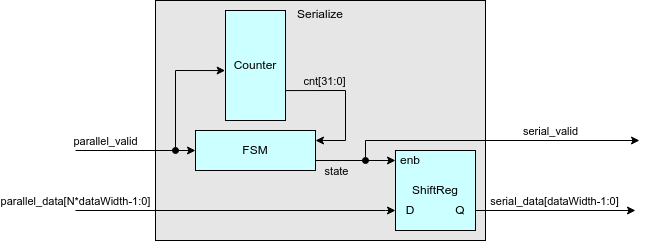

The diagram above was exported from draw.io. Its source (the exported page's mxGraphModel, read from the mxfile embedded in the PNG):
<mxGraphModel dx="1430" dy="800" grid="1" gridSize="10" guides="1" tooltips="1" connect="1" arrows="1" fold="1" page="0" pageScale="1" pageWidth="850" pageHeight="1100" math="0" shadow="0">
  <root>
    <mxCell id="0" />
    <mxCell id="1" parent="0" />
    <mxCell id="23" value="Serialize" style="rounded=0;whiteSpace=wrap;html=1;fillColor=#E6E6E6;verticalAlign=top;" vertex="1" parent="1">
      <mxGeometry y="320" width="330" height="240" as="geometry" />
    </mxCell>
    <mxCell id="2" value="FSM" style="rounded=0;whiteSpace=wrap;html=1;fillColor=#CCFFFF;" vertex="1" parent="1">
      <mxGeometry x="40" y="450" width="120" height="40" as="geometry" />
    </mxCell>
    <mxCell id="3" value="ShiftReg" style="rounded=0;whiteSpace=wrap;html=1;fillColor=#CCFFFF;" vertex="1" parent="1">
      <mxGeometry x="240" y="470" width="80" height="80" as="geometry" />
    </mxCell>
    <mxCell id="4" value="" style="endArrow=classic;html=1;rounded=0;curved=0;entryX=0;entryY=0.5;entryDx=0;entryDy=0;" edge="1" parent="1" target="13">
      <mxGeometry width="50" height="50" relative="1" as="geometry">
        <mxPoint x="-80" y="530" as="sourcePoint" />
        <mxPoint x="130" y="480" as="targetPoint" />
        <Array as="points">
          <mxPoint x="230" y="530" />
        </Array>
      </mxGeometry>
    </mxCell>
    <mxCell id="5" value="parallel_data[N*dataWidth-1:0]" style="edgeLabel;html=1;align=center;verticalAlign=middle;resizable=0;points=[];labelBackgroundColor=none;" vertex="1" connectable="0" parent="4">
      <mxGeometry x="-0.05" y="1" relative="1" as="geometry">
        <mxPoint x="-153" y="-9" as="offset" />
      </mxGeometry>
    </mxCell>
    <mxCell id="6" value="" style="endArrow=classic;html=1;rounded=0;curved=0;exitX=1;exitY=0.5;exitDx=0;exitDy=0;" edge="1" parent="1" source="14">
      <mxGeometry width="50" height="50" relative="1" as="geometry">
        <mxPoint x="310" y="499.8" as="sourcePoint" />
        <mxPoint x="480" y="530" as="targetPoint" />
      </mxGeometry>
    </mxCell>
    <mxCell id="7" value="serial_data[dataWidth-1:0]" style="edgeLabel;html=1;align=center;verticalAlign=middle;resizable=0;points=[];labelBackgroundColor=none;" vertex="1" connectable="0" parent="6">
      <mxGeometry x="-0.05" y="1" relative="1" as="geometry">
        <mxPoint x="2" y="-9" as="offset" />
      </mxGeometry>
    </mxCell>
    <mxCell id="8" value="" style="endArrow=classic;html=1;rounded=0;curved=0;entryX=0;entryY=0.5;entryDx=0;entryDy=0;" edge="1" parent="1" target="2">
      <mxGeometry width="50" height="50" relative="1" as="geometry">
        <mxPoint x="-80" y="470" as="sourcePoint" />
        <mxPoint x="140" y="430" as="targetPoint" />
      </mxGeometry>
    </mxCell>
    <mxCell id="9" value="parallel_valid" style="edgeLabel;html=1;align=center;verticalAlign=middle;resizable=0;points=[];labelBackgroundColor=none;" vertex="1" connectable="0" parent="8">
      <mxGeometry x="-0.05" y="1" relative="1" as="geometry">
        <mxPoint x="-28" y="-9" as="offset" />
      </mxGeometry>
    </mxCell>
    <mxCell id="10" value="" style="endArrow=classic;html=1;rounded=0;curved=0;entryX=0;entryY=0.5;entryDx=0;entryDy=0;exitX=1;exitY=0.75;exitDx=0;exitDy=0;" edge="1" parent="1" source="2" target="12">
      <mxGeometry width="50" height="50" relative="1" as="geometry">
        <mxPoint x="180" y="510" as="sourcePoint" />
        <mxPoint x="90" y="380" as="targetPoint" />
        <Array as="points" />
      </mxGeometry>
    </mxCell>
    <mxCell id="11" value="state" style="edgeLabel;html=1;align=center;verticalAlign=middle;resizable=0;points=[];labelBackgroundColor=none;" vertex="1" connectable="0" parent="10">
      <mxGeometry x="-0.05" y="1" relative="1" as="geometry">
        <mxPoint x="-18" y="11" as="offset" />
      </mxGeometry>
    </mxCell>
    <mxCell id="12" value="enb" style="text;html=1;align=center;verticalAlign=middle;whiteSpace=wrap;rounded=0;" vertex="1" parent="1">
      <mxGeometry x="240" y="470" width="30" height="20" as="geometry" />
    </mxCell>
    <mxCell id="13" value="D" style="text;html=1;align=center;verticalAlign=middle;whiteSpace=wrap;rounded=0;" vertex="1" parent="1">
      <mxGeometry x="240" y="510" width="30" height="40" as="geometry" />
    </mxCell>
    <mxCell id="14" value="Q" style="text;html=1;align=center;verticalAlign=middle;whiteSpace=wrap;rounded=0;" vertex="1" parent="1">
      <mxGeometry x="290" y="510" width="30" height="40" as="geometry" />
    </mxCell>
    <mxCell id="15" value="" style="endArrow=classic;html=1;rounded=0;curved=0;entryX=-0.006;entryY=0.546;entryDx=0;entryDy=0;startArrow=oval;startFill=1;entryPerimeter=0;" edge="1" parent="1" target="17">
      <mxGeometry width="50" height="50" relative="1" as="geometry">
        <mxPoint x="20" y="470" as="sourcePoint" />
        <mxPoint x="70" y="370" as="targetPoint" />
        <Array as="points">
          <mxPoint x="20" y="390" />
        </Array>
      </mxGeometry>
    </mxCell>
    <mxCell id="17" value="Counter" style="rounded=0;whiteSpace=wrap;html=1;fillColor=#CCFFFF;" vertex="1" parent="1">
      <mxGeometry x="70" y="330" width="60" height="110" as="geometry" />
    </mxCell>
    <mxCell id="18" value="" style="endArrow=classic;html=1;rounded=0;curved=0;entryX=1;entryY=0.25;entryDx=0;entryDy=0;startArrow=none;startFill=0;exitX=0.998;exitY=0.728;exitDx=0;exitDy=0;exitPerimeter=0;" edge="1" parent="1" source="17" target="2">
      <mxGeometry width="50" height="50" relative="1" as="geometry">
        <mxPoint x="30" y="480" as="sourcePoint" />
        <mxPoint x="70" y="380" as="targetPoint" />
        <Array as="points">
          <mxPoint x="190" y="410" />
          <mxPoint x="190" y="460" />
        </Array>
      </mxGeometry>
    </mxCell>
    <mxCell id="20" value="cnt[31:0]" style="edgeLabel;html=1;align=center;verticalAlign=middle;resizable=0;points=[];labelBackgroundColor=none;" vertex="1" connectable="0" parent="18">
      <mxGeometry x="-0.4802" y="-2" relative="1" as="geometry">
        <mxPoint x="3" y="-12" as="offset" />
      </mxGeometry>
    </mxCell>
    <mxCell id="24" value="" style="endArrow=classic;html=1;rounded=0;curved=0;startArrow=oval;startFill=1;" edge="1" parent="1">
      <mxGeometry width="50" height="50" relative="1" as="geometry">
        <mxPoint x="210" y="480" as="sourcePoint" />
        <mxPoint x="484" y="460" as="targetPoint" />
        <Array as="points">
          <mxPoint x="210" y="460" />
        </Array>
      </mxGeometry>
    </mxCell>
    <mxCell id="25" value="serial_valid" style="edgeLabel;html=1;align=center;verticalAlign=middle;resizable=0;points=[];labelBackgroundColor=none;" vertex="1" connectable="0" parent="24">
      <mxGeometry x="-0.05" y="1" relative="1" as="geometry">
        <mxPoint x="64" y="-9" as="offset" />
      </mxGeometry>
    </mxCell>
  </root>
</mxGraphModel>